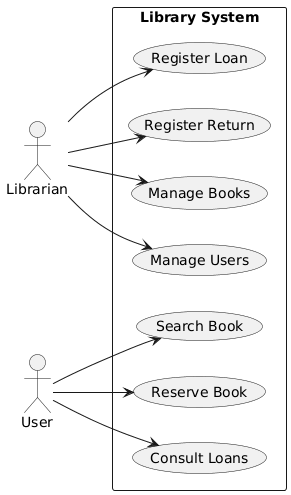

The diagram above was rendered by PlantUML. Its source (embedded in the PNG):
@startuml
left to right direction

actor Librarian
actor User

rectangle "Library System" {
    usecase "Manage Books" as UC1
    usecase "Register Return" as UC2
    usecase "Register Loan" as UC3
    usecase "Manage Users" as UC4
    usecase "Consult Loans" as UC5
    usecase "Reserve Book" as UC6
    usecase "Search Book" as UC7
}

Librarian --> UC1
Librarian --> UC2
Librarian --> UC3
Librarian --> UC4

User --> UC5
User --> UC6
User --> UC7
@enduml